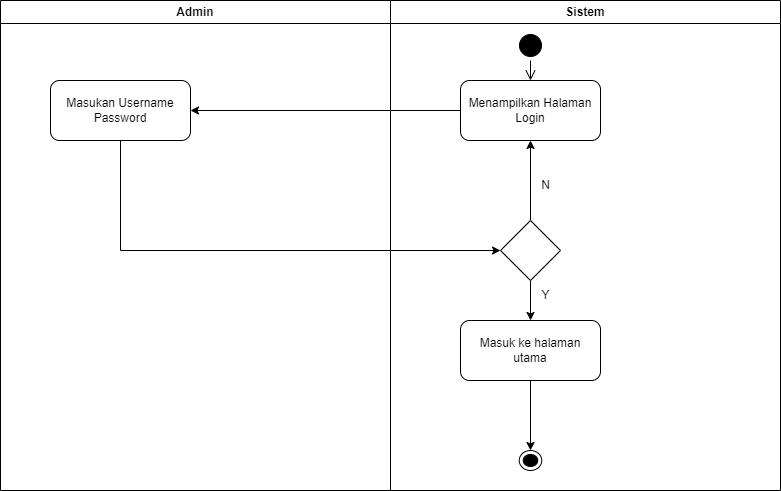

The diagram above was exported from draw.io. Its source (the exported page's mxGraphModel, read from the mxfile embedded in the PNG):
<mxGraphModel dx="880" dy="427" grid="1" gridSize="10" guides="1" tooltips="1" connect="1" arrows="1" fold="1" page="1" pageScale="1" pageWidth="850" pageHeight="1100" math="0" shadow="0">
  <root>
    <mxCell id="0" />
    <mxCell id="1" parent="0" />
    <mxCell id="Wo7SFvNajgcb7OWXjD4D-2" value="Admin" style="swimlane;whiteSpace=wrap;html=1;" parent="1" vertex="1">
      <mxGeometry x="100" y="10" width="390" height="490" as="geometry" />
    </mxCell>
    <mxCell id="Wo7SFvNajgcb7OWXjD4D-4" value="Masukan Username&lt;br&gt;Password" style="rounded=1;whiteSpace=wrap;html=1;" parent="Wo7SFvNajgcb7OWXjD4D-2" vertex="1">
      <mxGeometry x="50" y="80" width="140" height="60" as="geometry" />
    </mxCell>
    <mxCell id="Wo7SFvNajgcb7OWXjD4D-3" value="Sistem" style="swimlane;whiteSpace=wrap;html=1;" parent="1" vertex="1">
      <mxGeometry x="490" y="10" width="390" height="490" as="geometry" />
    </mxCell>
    <mxCell id="Wo7SFvNajgcb7OWXjD4D-5" value="Menampilkan Halaman&lt;br&gt;Login" style="rounded=1;whiteSpace=wrap;html=1;" parent="Wo7SFvNajgcb7OWXjD4D-3" vertex="1">
      <mxGeometry x="70" y="80" width="140" height="60" as="geometry" />
    </mxCell>
    <mxCell id="Wo7SFvNajgcb7OWXjD4D-10" value="" style="ellipse;html=1;shape=startState;fillColor=#000000;strokeColor=#000000;" parent="Wo7SFvNajgcb7OWXjD4D-3" vertex="1">
      <mxGeometry x="125" y="30" width="30" height="30" as="geometry" />
    </mxCell>
    <mxCell id="Wo7SFvNajgcb7OWXjD4D-11" value="" style="edgeStyle=orthogonalEdgeStyle;html=1;verticalAlign=bottom;endArrow=open;endSize=8;strokeColor=#000000;rounded=0;entryX=0.5;entryY=0;entryDx=0;entryDy=0;" parent="Wo7SFvNajgcb7OWXjD4D-3" source="Wo7SFvNajgcb7OWXjD4D-10" target="Wo7SFvNajgcb7OWXjD4D-5" edge="1">
      <mxGeometry relative="1" as="geometry">
        <mxPoint x="140" y="110" as="targetPoint" />
      </mxGeometry>
    </mxCell>
    <mxCell id="Wo7SFvNajgcb7OWXjD4D-18" style="edgeStyle=orthogonalEdgeStyle;rounded=0;orthogonalLoop=1;jettySize=auto;html=1;exitX=0.5;exitY=1;exitDx=0;exitDy=0;entryX=0.5;entryY=0;entryDx=0;entryDy=0;" parent="Wo7SFvNajgcb7OWXjD4D-3" source="Wo7SFvNajgcb7OWXjD4D-15" target="Wo7SFvNajgcb7OWXjD4D-17" edge="1">
      <mxGeometry relative="1" as="geometry" />
    </mxCell>
    <mxCell id="Mh5kyDL3w9v52jffFQv8-2" style="edgeStyle=orthogonalEdgeStyle;rounded=0;orthogonalLoop=1;jettySize=auto;html=1;exitX=0.5;exitY=0;exitDx=0;exitDy=0;entryX=0.5;entryY=1;entryDx=0;entryDy=0;strokeColor=#000000;" parent="Wo7SFvNajgcb7OWXjD4D-3" source="Wo7SFvNajgcb7OWXjD4D-15" target="Wo7SFvNajgcb7OWXjD4D-5" edge="1">
      <mxGeometry relative="1" as="geometry" />
    </mxCell>
    <mxCell id="Wo7SFvNajgcb7OWXjD4D-15" value="" style="rhombus;whiteSpace=wrap;html=1;" parent="Wo7SFvNajgcb7OWXjD4D-3" vertex="1">
      <mxGeometry x="110" y="220" width="60" height="60" as="geometry" />
    </mxCell>
    <mxCell id="Wo7SFvNajgcb7OWXjD4D-20" style="edgeStyle=orthogonalEdgeStyle;rounded=0;orthogonalLoop=1;jettySize=auto;html=1;exitX=0.5;exitY=1;exitDx=0;exitDy=0;entryX=0.5;entryY=0;entryDx=0;entryDy=0;" parent="Wo7SFvNajgcb7OWXjD4D-3" source="Wo7SFvNajgcb7OWXjD4D-17" target="Wo7SFvNajgcb7OWXjD4D-19" edge="1">
      <mxGeometry relative="1" as="geometry" />
    </mxCell>
    <mxCell id="Wo7SFvNajgcb7OWXjD4D-17" value="Masuk ke halaman&lt;br&gt;utama" style="rounded=1;whiteSpace=wrap;html=1;" parent="Wo7SFvNajgcb7OWXjD4D-3" vertex="1">
      <mxGeometry x="70" y="320" width="140" height="60" as="geometry" />
    </mxCell>
    <mxCell id="Wo7SFvNajgcb7OWXjD4D-19" value="" style="ellipse;html=1;shape=endState;fillColor=#000000;strokeColor=#000000;" parent="Wo7SFvNajgcb7OWXjD4D-3" vertex="1">
      <mxGeometry x="128.75" y="450" width="22.5" height="20" as="geometry" />
    </mxCell>
    <mxCell id="Mh5kyDL3w9v52jffFQv8-1" value="Y" style="text;html=1;align=center;verticalAlign=middle;resizable=0;points=[];autosize=1;strokeColor=none;fillColor=none;" parent="Wo7SFvNajgcb7OWXjD4D-3" vertex="1">
      <mxGeometry x="140" y="280" width="30" height="30" as="geometry" />
    </mxCell>
    <mxCell id="Mh5kyDL3w9v52jffFQv8-3" value="N" style="text;html=1;align=center;verticalAlign=middle;resizable=0;points=[];autosize=1;strokeColor=none;fillColor=none;" parent="Wo7SFvNajgcb7OWXjD4D-3" vertex="1">
      <mxGeometry x="140" y="170" width="30" height="30" as="geometry" />
    </mxCell>
    <mxCell id="Wo7SFvNajgcb7OWXjD4D-13" style="edgeStyle=none;rounded=0;orthogonalLoop=1;jettySize=auto;html=1;exitX=0;exitY=0.5;exitDx=0;exitDy=0;entryX=1;entryY=0.5;entryDx=0;entryDy=0;" parent="1" source="Wo7SFvNajgcb7OWXjD4D-5" target="Wo7SFvNajgcb7OWXjD4D-4" edge="1">
      <mxGeometry relative="1" as="geometry" />
    </mxCell>
    <mxCell id="Wo7SFvNajgcb7OWXjD4D-16" style="edgeStyle=orthogonalEdgeStyle;rounded=0;orthogonalLoop=1;jettySize=auto;html=1;exitX=0.5;exitY=1;exitDx=0;exitDy=0;entryX=0;entryY=0.5;entryDx=0;entryDy=0;" parent="1" source="Wo7SFvNajgcb7OWXjD4D-4" target="Wo7SFvNajgcb7OWXjD4D-15" edge="1">
      <mxGeometry relative="1" as="geometry" />
    </mxCell>
  </root>
</mxGraphModel>